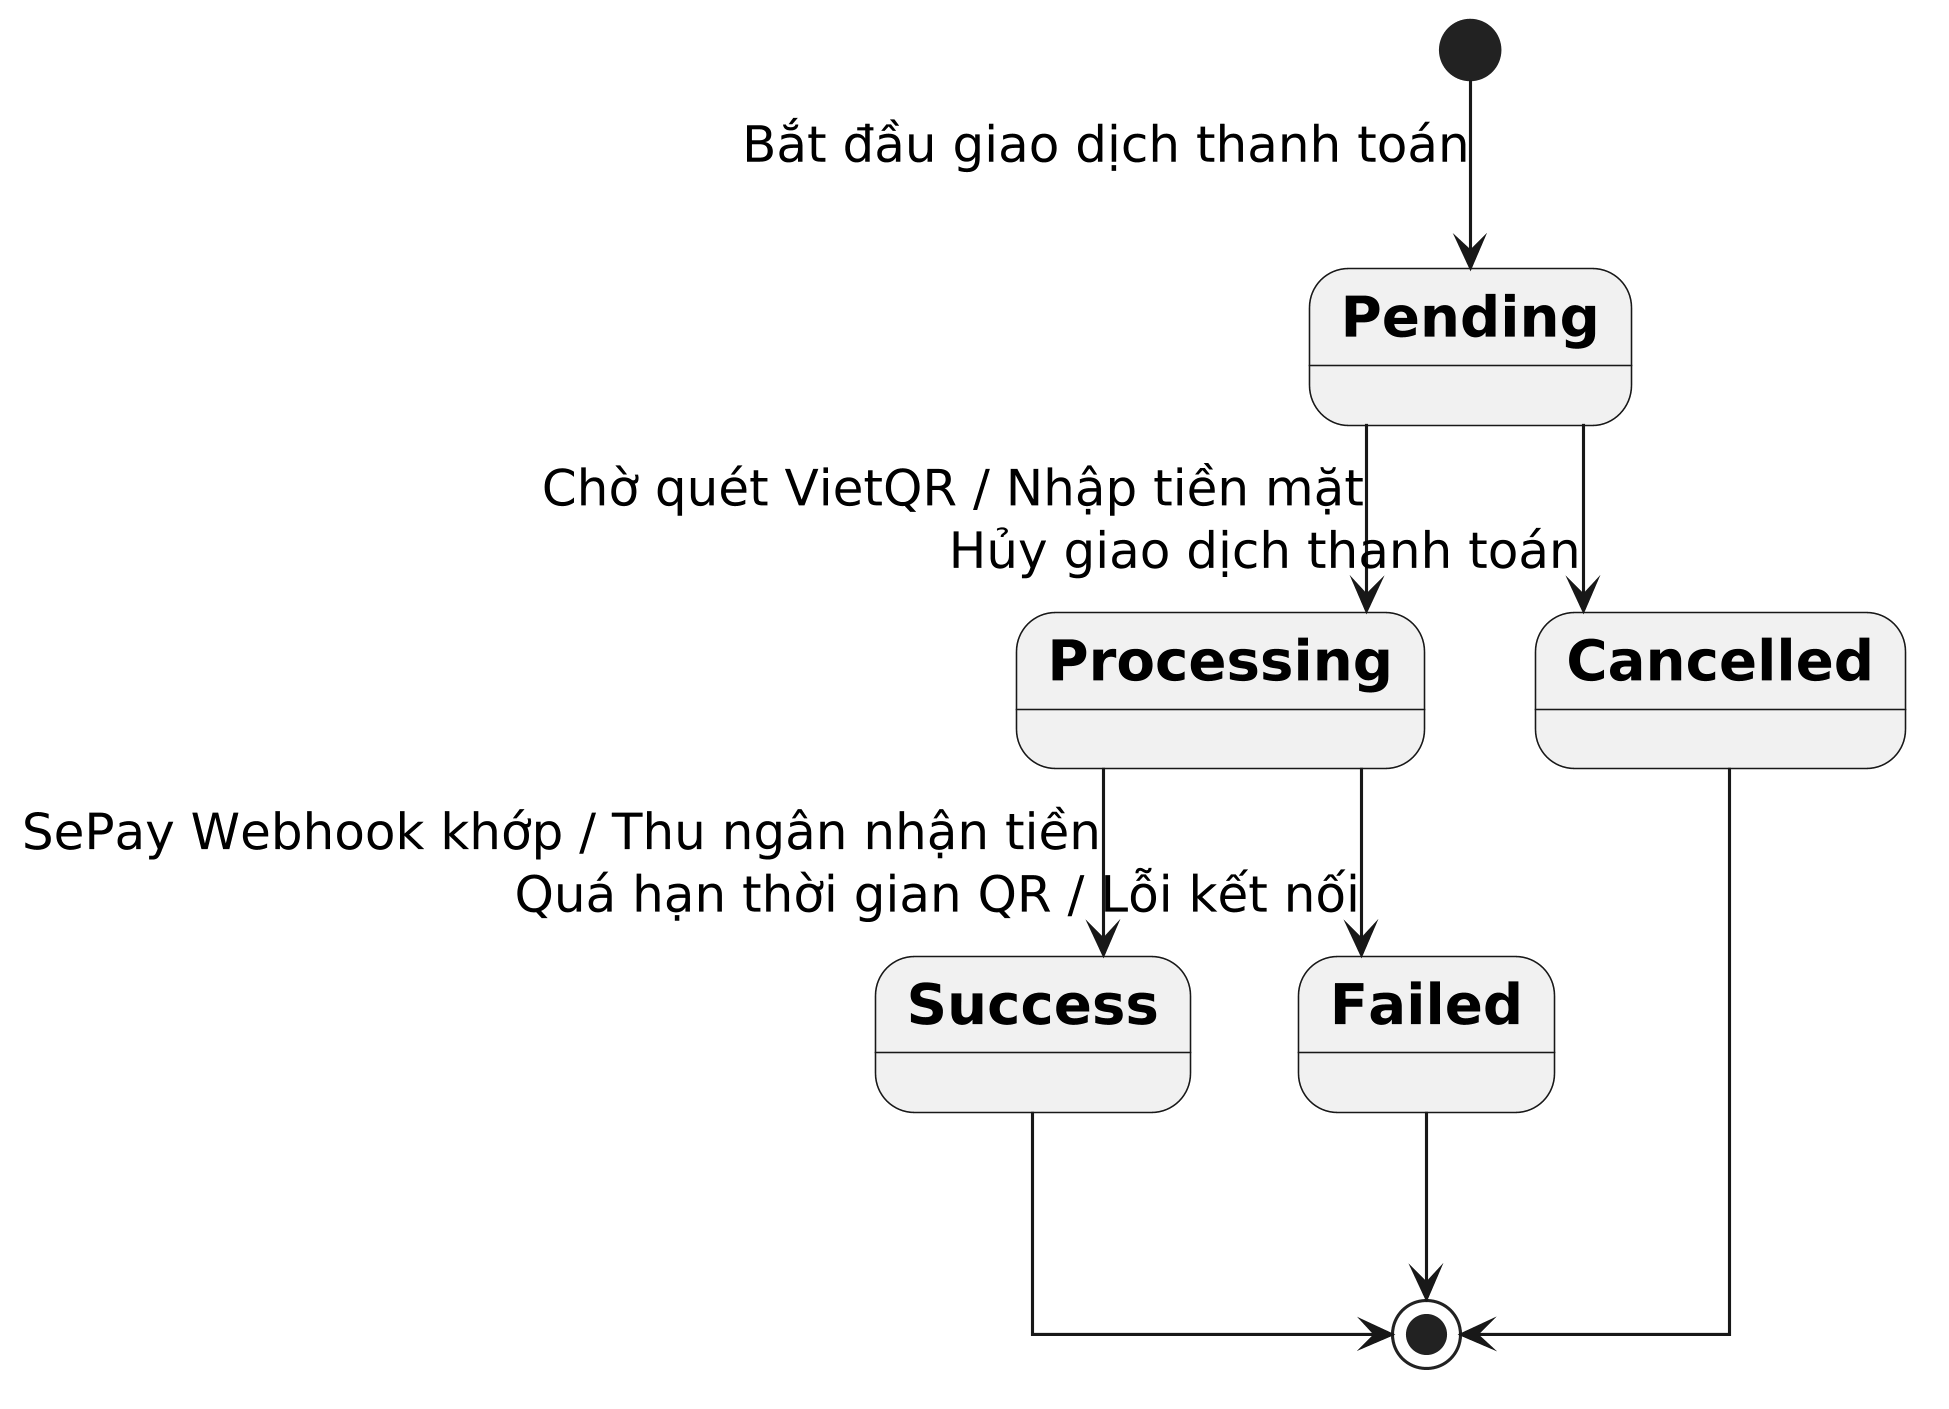

The diagram above was rendered by PlantUML. Its source (embedded in the PNG):
@startuml
skinparam monochrome true
skinparam shadowing false
skinparam defaultFontName Arial
skinparam defaultFontSize 16
skinparam defaultFontStyle bold
skinparam stateFontSize 18
skinparam stateFontStyle bold
skinparam linetype ortho
skinparam dpi 300

[*] --> Pending : Bắt đầu giao dịch thanh toán
Pending --> Processing : Chờ quét VietQR / Nhập tiền mặt
Processing --> Success : SePay Webhook khớp / Thu ngân nhận tiền
Processing --> Failed : Quá hạn thời gian QR / Lỗi kết nối
Pending --> Cancelled : Hủy giao dịch thanh toán
Success --> [*]
Failed --> [*]
Cancelled --> [*]
@enduml